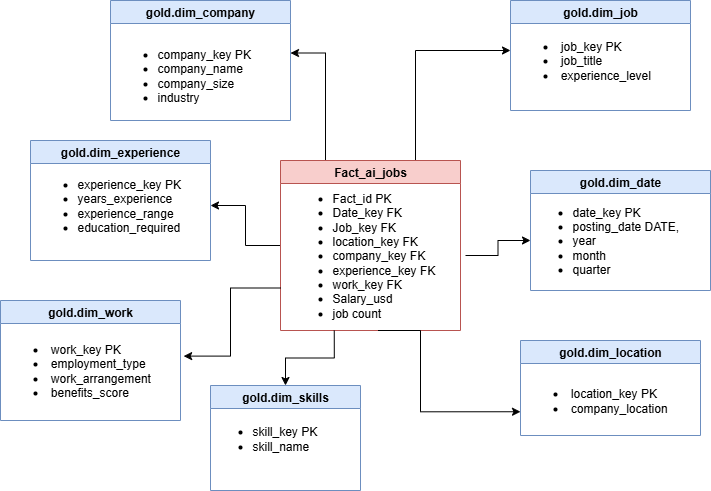

The diagram above was exported from draw.io. Its source (the exported page's mxGraphModel, read from the mxfile embedded in the PNG):
<mxGraphModel dx="1042" dy="634" grid="1" gridSize="10" guides="1" tooltips="1" connect="1" arrows="1" fold="1" page="1" pageScale="1" pageWidth="827" pageHeight="1169" math="0" shadow="0">
  <root>
    <mxCell id="0" />
    <mxCell id="1" parent="0" />
    <mxCell id="6ia57kpk_lL9wUqPUDpZ-20" style="edgeStyle=orthogonalEdgeStyle;rounded=0;orthogonalLoop=1;jettySize=auto;html=1;exitX=0.75;exitY=0;exitDx=0;exitDy=0;" edge="1" parent="1" source="6ia57kpk_lL9wUqPUDpZ-7">
      <mxGeometry relative="1" as="geometry">
        <mxPoint x="580" y="140" as="targetPoint" />
        <Array as="points">
          <mxPoint x="485" y="140" />
        </Array>
      </mxGeometry>
    </mxCell>
    <mxCell id="6ia57kpk_lL9wUqPUDpZ-21" style="edgeStyle=orthogonalEdgeStyle;rounded=0;orthogonalLoop=1;jettySize=auto;html=1;exitX=0.25;exitY=0;exitDx=0;exitDy=0;entryX=1;entryY=0.25;entryDx=0;entryDy=0;" edge="1" parent="1" source="6ia57kpk_lL9wUqPUDpZ-7" target="6ia57kpk_lL9wUqPUDpZ-16">
      <mxGeometry relative="1" as="geometry" />
    </mxCell>
    <mxCell id="6ia57kpk_lL9wUqPUDpZ-22" style="edgeStyle=orthogonalEdgeStyle;rounded=0;orthogonalLoop=1;jettySize=auto;html=1;exitX=0;exitY=0.5;exitDx=0;exitDy=0;entryX=1;entryY=0.5;entryDx=0;entryDy=0;" edge="1" parent="1" source="6ia57kpk_lL9wUqPUDpZ-7" target="6ia57kpk_lL9wUqPUDpZ-18">
      <mxGeometry relative="1" as="geometry" />
    </mxCell>
    <mxCell id="6ia57kpk_lL9wUqPUDpZ-7" value="Fact_ai_jobs" style="swimlane;whiteSpace=wrap;html=1;fillColor=#f8cecc;strokeColor=#b85450;" vertex="1" parent="1">
      <mxGeometry x="350" y="250" width="180" height="170" as="geometry" />
    </mxCell>
    <mxCell id="6ia57kpk_lL9wUqPUDpZ-8" value="&lt;ul&gt;&lt;li&gt;Fact_id PK&lt;/li&gt;&lt;li&gt;Date_key FK&lt;/li&gt;&lt;li&gt;Job_key FK&amp;nbsp;&lt;/li&gt;&lt;li&gt;location_key FK&lt;/li&gt;&lt;li&gt;company_key FK&lt;/li&gt;&lt;li&gt;experience_key FK&lt;/li&gt;&lt;li&gt;work_key FK&lt;/li&gt;&lt;li&gt;Salary_usd&lt;/li&gt;&lt;li&gt;job count&lt;/li&gt;&lt;/ul&gt;" style="text;html=1;align=left;verticalAlign=middle;whiteSpace=wrap;rounded=0;" vertex="1" parent="6ia57kpk_lL9wUqPUDpZ-7">
      <mxGeometry x="10" y="20" width="175" height="150" as="geometry" />
    </mxCell>
    <mxCell id="6ia57kpk_lL9wUqPUDpZ-9" value="gold.dim_job" style="swimlane;whiteSpace=wrap;html=1;fillColor=#dae8fc;strokeColor=#6c8ebf;" vertex="1" parent="1">
      <mxGeometry x="580" y="90" width="180" height="110" as="geometry" />
    </mxCell>
    <mxCell id="6ia57kpk_lL9wUqPUDpZ-10" value="&lt;ul&gt;&lt;li&gt;&amp;nbsp;job_key PK&lt;/li&gt;&lt;li&gt;&amp;nbsp;job_title&amp;nbsp;&lt;/li&gt;&lt;li&gt;&amp;nbsp;experience_level&amp;nbsp;&lt;/li&gt;&lt;/ul&gt;" style="text;html=1;align=left;verticalAlign=middle;whiteSpace=wrap;rounded=0;" vertex="1" parent="6ia57kpk_lL9wUqPUDpZ-9">
      <mxGeometry x="5" width="175" height="120" as="geometry" />
    </mxCell>
    <mxCell id="6ia57kpk_lL9wUqPUDpZ-11" value="gold.dim_date" style="swimlane;whiteSpace=wrap;html=1;fillColor=#dae8fc;strokeColor=#6c8ebf;" vertex="1" parent="1">
      <mxGeometry x="600" y="260" width="180" height="120" as="geometry" />
    </mxCell>
    <mxCell id="6ia57kpk_lL9wUqPUDpZ-12" value="&lt;ul&gt;&lt;li&gt;date_key PK&lt;/li&gt;&lt;li&gt;posting_date DATE,&lt;/li&gt;&lt;li&gt;year&amp;nbsp;&lt;/li&gt;&lt;li&gt;month&amp;nbsp;&lt;/li&gt;&lt;li&gt;quarter&amp;nbsp;&lt;/li&gt;&lt;/ul&gt;" style="text;html=1;align=left;verticalAlign=middle;whiteSpace=wrap;rounded=0;" vertex="1" parent="6ia57kpk_lL9wUqPUDpZ-11">
      <mxGeometry y="25" width="175" height="90" as="geometry" />
    </mxCell>
    <mxCell id="6ia57kpk_lL9wUqPUDpZ-13" value="gold.dim_location" style="swimlane;whiteSpace=wrap;html=1;fillColor=#dae8fc;strokeColor=#6c8ebf;" vertex="1" parent="1">
      <mxGeometry x="590" y="430" width="180" height="95" as="geometry" />
    </mxCell>
    <mxCell id="6ia57kpk_lL9wUqPUDpZ-14" value="&lt;ul&gt;&lt;li&gt;&amp;nbsp;location_key PK&amp;nbsp;&lt;/li&gt;&lt;li&gt;&amp;nbsp;company_location&amp;nbsp;&lt;/li&gt;&lt;/ul&gt;" style="text;html=1;align=left;verticalAlign=middle;whiteSpace=wrap;rounded=0;" vertex="1" parent="6ia57kpk_lL9wUqPUDpZ-13">
      <mxGeometry x="5" y="20" width="175" height="80" as="geometry" />
    </mxCell>
    <mxCell id="6ia57kpk_lL9wUqPUDpZ-15" value="gold.dim_company" style="swimlane;whiteSpace=wrap;html=1;fillColor=#dae8fc;strokeColor=#6c8ebf;" vertex="1" parent="1">
      <mxGeometry x="180" y="90" width="180" height="120" as="geometry" />
    </mxCell>
    <mxCell id="6ia57kpk_lL9wUqPUDpZ-16" value="&lt;ul&gt;&lt;li&gt;company_key PK&lt;/li&gt;&lt;li&gt;company_name&amp;nbsp;&lt;/li&gt;&lt;li&gt;company_size&lt;/li&gt;&lt;li&gt;industry&amp;nbsp;&lt;/li&gt;&lt;/ul&gt;" style="text;html=1;align=left;verticalAlign=middle;whiteSpace=wrap;rounded=0;" vertex="1" parent="6ia57kpk_lL9wUqPUDpZ-15">
      <mxGeometry x="5" y="30" width="175" height="90" as="geometry" />
    </mxCell>
    <mxCell id="6ia57kpk_lL9wUqPUDpZ-17" value="gold.dim_experience" style="swimlane;whiteSpace=wrap;html=1;fillColor=#dae8fc;strokeColor=#6c8ebf;" vertex="1" parent="1">
      <mxGeometry x="100" y="230" width="180" height="120" as="geometry" />
    </mxCell>
    <mxCell id="6ia57kpk_lL9wUqPUDpZ-18" value="&lt;ul&gt;&lt;li&gt;experience_key PK&lt;/li&gt;&lt;li&gt;years_experience&lt;/li&gt;&lt;li&gt;experience_range&lt;/li&gt;&lt;li&gt;education_required&amp;nbsp;&lt;/li&gt;&lt;/ul&gt;" style="text;html=1;align=left;verticalAlign=middle;whiteSpace=wrap;rounded=0;" vertex="1" parent="6ia57kpk_lL9wUqPUDpZ-17">
      <mxGeometry x="5" y="10" width="175" height="110" as="geometry" />
    </mxCell>
    <mxCell id="6ia57kpk_lL9wUqPUDpZ-19" style="edgeStyle=orthogonalEdgeStyle;rounded=0;orthogonalLoop=1;jettySize=auto;html=1;exitX=1;exitY=0.5;exitDx=0;exitDy=0;" edge="1" parent="1" source="6ia57kpk_lL9wUqPUDpZ-8" target="6ia57kpk_lL9wUqPUDpZ-12">
      <mxGeometry relative="1" as="geometry" />
    </mxCell>
    <mxCell id="6ia57kpk_lL9wUqPUDpZ-23" style="edgeStyle=orthogonalEdgeStyle;rounded=0;orthogonalLoop=1;jettySize=auto;html=1;exitX=0.5;exitY=1;exitDx=0;exitDy=0;entryX=0;entryY=0.75;entryDx=0;entryDy=0;" edge="1" parent="1" source="6ia57kpk_lL9wUqPUDpZ-8" target="6ia57kpk_lL9wUqPUDpZ-13">
      <mxGeometry relative="1" as="geometry">
        <Array as="points">
          <mxPoint x="490" y="420" />
          <mxPoint x="490" y="501" />
        </Array>
      </mxGeometry>
    </mxCell>
    <mxCell id="6ia57kpk_lL9wUqPUDpZ-24" value="gold.dim_skills" style="swimlane;whiteSpace=wrap;html=1;fillColor=#dae8fc;strokeColor=#6c8ebf;" vertex="1" parent="1">
      <mxGeometry x="280" y="475" width="150" height="105" as="geometry" />
    </mxCell>
    <mxCell id="6ia57kpk_lL9wUqPUDpZ-25" value="&lt;ul&gt;&lt;li&gt;skill_key PK&lt;/li&gt;&lt;li&gt;skill_name&amp;nbsp;&lt;/li&gt;&lt;/ul&gt;" style="text;html=1;align=left;verticalAlign=middle;whiteSpace=wrap;rounded=0;" vertex="1" parent="6ia57kpk_lL9wUqPUDpZ-24">
      <mxGeometry y="22.5" width="175" height="60" as="geometry" />
    </mxCell>
    <mxCell id="6ia57kpk_lL9wUqPUDpZ-26" value="gold.dim_work" style="swimlane;whiteSpace=wrap;html=1;fillColor=#dae8fc;strokeColor=#6c8ebf;" vertex="1" parent="1">
      <mxGeometry x="70" y="390" width="180" height="120" as="geometry" />
    </mxCell>
    <mxCell id="6ia57kpk_lL9wUqPUDpZ-27" value="&lt;div&gt;&lt;ul&gt;&lt;li&gt;&amp;nbsp;work_key PK&lt;/li&gt;&lt;li&gt;&amp;nbsp;employment_type&amp;nbsp;&lt;/li&gt;&lt;li&gt;&amp;nbsp;work_arrangement&lt;/li&gt;&lt;li&gt;&amp;nbsp;benefits_score&amp;nbsp;&lt;/li&gt;&lt;/ul&gt;&lt;/div&gt;" style="text;html=1;align=left;verticalAlign=middle;whiteSpace=wrap;rounded=0;" vertex="1" parent="6ia57kpk_lL9wUqPUDpZ-26">
      <mxGeometry x="5" y="20" width="175" height="100" as="geometry" />
    </mxCell>
    <mxCell id="6ia57kpk_lL9wUqPUDpZ-34" style="edgeStyle=orthogonalEdgeStyle;rounded=0;orthogonalLoop=1;jettySize=auto;html=1;exitX=0.25;exitY=1;exitDx=0;exitDy=0;" edge="1" parent="1" source="6ia57kpk_lL9wUqPUDpZ-8" target="6ia57kpk_lL9wUqPUDpZ-24">
      <mxGeometry relative="1" as="geometry" />
    </mxCell>
    <mxCell id="6ia57kpk_lL9wUqPUDpZ-35" style="edgeStyle=orthogonalEdgeStyle;rounded=0;orthogonalLoop=1;jettySize=auto;html=1;exitX=0;exitY=0.75;exitDx=0;exitDy=0;entryX=1.018;entryY=0.356;entryDx=0;entryDy=0;entryPerimeter=0;" edge="1" parent="1" source="6ia57kpk_lL9wUqPUDpZ-7" target="6ia57kpk_lL9wUqPUDpZ-27">
      <mxGeometry relative="1" as="geometry" />
    </mxCell>
  </root>
</mxGraphModel>